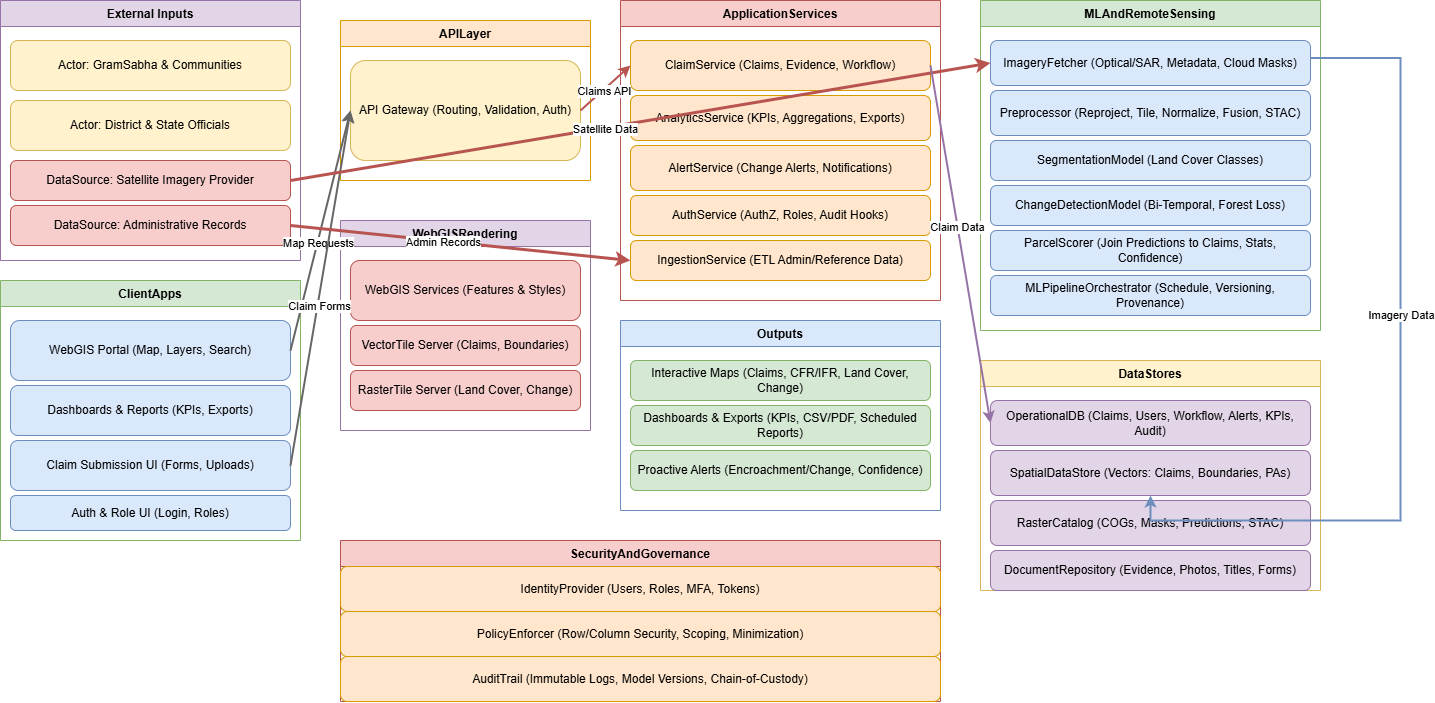

The diagram above was exported from draw.io. Its source (the exported page's mxGraphModel, read from the mxfile embedded in the PNG):
<mxGraphModel dx="1158" dy="696" grid="1" gridSize="10" guides="1" tooltips="1" connect="1" arrows="1" fold="1" page="1" pageScale="1" pageWidth="1400" pageHeight="850" math="0" shadow="0">
  <root>
    <mxCell id="0" />
    <mxCell id="1" parent="0" />
    <mxCell id="2" value="External Inputs" style="swimlane;fontStyle=1;align=center;verticalAlign=top;childLayout=stackLayout;horizontal=1;startSize=26;horizontalStack=0;resizeParent=1;resizeParentMax=0;resizeLast=0;collapsible=1;marginBottom=0;fillColor=#e1d5e7;strokeColor=#9673a6;" parent="1" vertex="1">
      <mxGeometry x="20" y="20" width="300" height="260" as="geometry" />
    </mxCell>
    <mxCell id="3" value="Actor: GramSabha &amp; Communities" style="rounded=1;whiteSpace=wrap;html=1;fillColor=#fff2cc;strokeColor=#d6b656;" parent="2" vertex="1">
      <mxGeometry x="10" y="40" width="280" height="50" as="geometry" />
    </mxCell>
    <mxCell id="4" value="Actor: District &amp; State Officials" style="rounded=1;whiteSpace=wrap;html=1;fillColor=#fff2cc;strokeColor=#d6b656;" parent="2" vertex="1">
      <mxGeometry x="10" y="100" width="280" height="50" as="geometry" />
    </mxCell>
    <mxCell id="5" value="DataSource: Satellite Imagery Provider" style="rounded=1;whiteSpace=wrap;html=1;fillColor=#f8cecc;strokeColor=#b85450;" parent="2" vertex="1">
      <mxGeometry x="10" y="160" width="280" height="40" as="geometry" />
    </mxCell>
    <mxCell id="6" value="DataSource: Administrative Records" style="rounded=1;whiteSpace=wrap;html=1;fillColor=#f8cecc;strokeColor=#b85450;" parent="2" vertex="1">
      <mxGeometry x="10" y="205" width="280" height="40" as="geometry" />
    </mxCell>
    <mxCell id="7" value="ClientApps" style="swimlane;fontStyle=1;align=center;verticalAlign=top;childLayout=stackLayout;horizontal=1;startSize=26;horizontalStack=0;resizeParent=1;resizeParentMax=0;resizeLast=0;collapsible=1;marginBottom=0;fillColor=#d5e8d4;strokeColor=#82b366;" parent="1" vertex="1">
      <mxGeometry x="20" y="300" width="300" height="260" as="geometry" />
    </mxCell>
    <mxCell id="8" value="WebGIS Portal (Map, Layers, Search)" style="rounded=1;whiteSpace=wrap;html=1;fillColor=#dae8fc;strokeColor=#6c8ebf;" parent="7" vertex="1">
      <mxGeometry x="10" y="40" width="280" height="60" as="geometry" />
    </mxCell>
    <mxCell id="9" value="Dashboards &amp; Reports (KPIs, Exports)" style="rounded=1;whiteSpace=wrap;html=1;fillColor=#dae8fc;strokeColor=#6c8ebf;" parent="7" vertex="1">
      <mxGeometry x="10" y="105" width="280" height="50" as="geometry" />
    </mxCell>
    <mxCell id="10" value="Claim Submission UI (Forms, Uploads)" style="rounded=1;whiteSpace=wrap;html=1;fillColor=#dae8fc;strokeColor=#6c8ebf;" parent="7" vertex="1">
      <mxGeometry x="10" y="160" width="280" height="50" as="geometry" />
    </mxCell>
    <mxCell id="11" value="Auth &amp; Role UI (Login, Roles)" style="rounded=1;whiteSpace=wrap;html=1;fillColor=#dae8fc;strokeColor=#6c8ebf;" parent="7" vertex="1">
      <mxGeometry x="10" y="215" width="280" height="35" as="geometry" />
    </mxCell>
    <mxCell id="12" value="APILayer" style="swimlane;fontStyle=1;align=center;verticalAlign=top;childLayout=stackLayout;horizontal=1;startSize=26;horizontalStack=0;resizeParent=1;resizeParentMax=0;resizeLast=0;collapsible=1;marginBottom=0;fillColor=#ffe6cc;strokeColor=#d79b00;" parent="1" vertex="1">
      <mxGeometry x="360" y="40" width="250" height="160" as="geometry" />
    </mxCell>
    <mxCell id="13" value="API Gateway (Routing, Validation, Auth)" style="rounded=1;whiteSpace=wrap;html=1;fillColor=#fff2cc;strokeColor=#d6b656;" parent="12" vertex="1">
      <mxGeometry x="10" y="40" width="230" height="100" as="geometry" />
    </mxCell>
    <mxCell id="14" value="ApplicationServices" style="swimlane;fontStyle=1;align=center;verticalAlign=top;childLayout=stackLayout;horizontal=1;startSize=26;horizontalStack=0;resizeParent=1;resizeParentMax=0;resizeLast=0;collapsible=1;marginBottom=0;fillColor=#f8cecc;strokeColor=#b85450;" parent="1" vertex="1">
      <mxGeometry x="640" y="20" width="320" height="300" as="geometry" />
    </mxCell>
    <mxCell id="15" value="ClaimService (Claims, Evidence, Workflow)" style="rounded=1;whiteSpace=wrap;html=1;fillColor=#ffe6cc;strokeColor=#d79b00;" parent="14" vertex="1">
      <mxGeometry x="10" y="40" width="300" height="50" as="geometry" />
    </mxCell>
    <mxCell id="16" value="AnalyticsService (KPIs, Aggregations, Exports)" style="rounded=1;whiteSpace=wrap;html=1;fillColor=#ffe6cc;strokeColor=#d79b00;" parent="14" vertex="1">
      <mxGeometry x="10" y="95" width="300" height="45" as="geometry" />
    </mxCell>
    <mxCell id="17" value="AlertService (Change Alerts, Notifications)" style="rounded=1;whiteSpace=wrap;html=1;fillColor=#ffe6cc;strokeColor=#d79b00;" parent="14" vertex="1">
      <mxGeometry x="10" y="145" width="300" height="45" as="geometry" />
    </mxCell>
    <mxCell id="18" value="AuthService (AuthZ, Roles, Audit Hooks)" style="rounded=1;whiteSpace=wrap;html=1;fillColor=#ffe6cc;strokeColor=#d79b00;" parent="14" vertex="1">
      <mxGeometry x="10" y="195" width="300" height="40" as="geometry" />
    </mxCell>
    <mxCell id="19" value="IngestionService (ETL Admin/Reference Data)" style="rounded=1;whiteSpace=wrap;html=1;fillColor=#ffe6cc;strokeColor=#d79b00;" parent="14" vertex="1">
      <mxGeometry x="10" y="240" width="300" height="40" as="geometry" />
    </mxCell>
    <mxCell id="20" value="WebGISRendering" style="swimlane;fontStyle=1;align=center;verticalAlign=top;childLayout=stackLayout;horizontal=1;startSize=26;horizontalStack=0;resizeParent=1;resizeParentMax=0;resizeLast=0;collapsible=1;marginBottom=0;fillColor=#e1d5e7;strokeColor=#9673a6;" parent="1" vertex="1">
      <mxGeometry x="360" y="240" width="250" height="210" as="geometry" />
    </mxCell>
    <mxCell id="21" value="WebGIS Services (Features &amp; Styles)" style="rounded=1;whiteSpace=wrap;html=1;fillColor=#f8cecc;strokeColor=#b85450;" parent="20" vertex="1">
      <mxGeometry x="10" y="40" width="230" height="60" as="geometry" />
    </mxCell>
    <mxCell id="22" value="VectorTile Server (Claims, Boundaries)" style="rounded=1;whiteSpace=wrap;html=1;fillColor=#f8cecc;strokeColor=#b85450;" parent="20" vertex="1">
      <mxGeometry x="10" y="105" width="230" height="40" as="geometry" />
    </mxCell>
    <mxCell id="23" value="RasterTile Server (Land Cover, Change)" style="rounded=1;whiteSpace=wrap;html=1;fillColor=#f8cecc;strokeColor=#b85450;" parent="20" vertex="1">
      <mxGeometry x="10" y="150" width="230" height="40" as="geometry" />
    </mxCell>
    <mxCell id="24" value="MLAndRemoteSensing" style="swimlane;fontStyle=1;align=center;verticalAlign=top;childLayout=stackLayout;horizontal=1;startSize=26;horizontalStack=0;resizeParent=1;resizeParentMax=0;resizeLast=0;collapsible=1;marginBottom=0;fillColor=#d5e8d4;strokeColor=#82b366;" parent="1" vertex="1">
      <mxGeometry x="1000" y="20" width="340" height="330" as="geometry" />
    </mxCell>
    <mxCell id="25" value="ImageryFetcher (Optical/SAR, Metadata, Cloud Masks)" style="rounded=1;whiteSpace=wrap;html=1;fillColor=#dae8fc;strokeColor=#6c8ebf;" parent="24" vertex="1">
      <mxGeometry x="10" y="40" width="320" height="45" as="geometry" />
    </mxCell>
    <mxCell id="26" value="Preprocessor (Reproject, Tile, Normalize, Fusion, STAC)" style="rounded=1;whiteSpace=wrap;html=1;fillColor=#dae8fc;strokeColor=#6c8ebf;" parent="24" vertex="1">
      <mxGeometry x="10" y="90" width="320" height="45" as="geometry" />
    </mxCell>
    <mxCell id="27" value="SegmentationModel (Land Cover Classes)" style="rounded=1;whiteSpace=wrap;html=1;fillColor=#dae8fc;strokeColor=#6c8ebf;" parent="24" vertex="1">
      <mxGeometry x="10" y="140" width="320" height="40" as="geometry" />
    </mxCell>
    <mxCell id="28" value="ChangeDetectionModel (Bi-Temporal, Forest Loss)" style="rounded=1;whiteSpace=wrap;html=1;fillColor=#dae8fc;strokeColor=#6c8ebf;" parent="24" vertex="1">
      <mxGeometry x="10" y="185" width="320" height="40" as="geometry" />
    </mxCell>
    <mxCell id="29" value="ParcelScorer (Join Predictions to Claims, Stats, Confidence)" style="rounded=1;whiteSpace=wrap;html=1;fillColor=#dae8fc;strokeColor=#6c8ebf;" parent="24" vertex="1">
      <mxGeometry x="10" y="230" width="320" height="40" as="geometry" />
    </mxCell>
    <mxCell id="30" value="MLPipelineOrchestrator (Schedule, Versioning, Provenance)" style="rounded=1;whiteSpace=wrap;html=1;fillColor=#dae8fc;strokeColor=#6c8ebf;" parent="24" vertex="1">
      <mxGeometry x="10" y="275" width="320" height="40" as="geometry" />
    </mxCell>
    <mxCell id="31" value="DataStores" style="swimlane;fontStyle=1;align=center;verticalAlign=top;childLayout=stackLayout;horizontal=1;startSize=26;horizontalStack=0;resizeParent=1;resizeParentMax=0;resizeLast=0;collapsible=1;marginBottom=0;fillColor=#fff2cc;strokeColor=#d6b656;" parent="1" vertex="1">
      <mxGeometry x="1000" y="380" width="340" height="230" as="geometry" />
    </mxCell>
    <mxCell id="32" value="OperationalDB (Claims, Users, Workflow, Alerts, KPIs, Audit)" style="rounded=1;whiteSpace=wrap;html=1;fillColor=#e1d5e7;strokeColor=#9673a6;" parent="31" vertex="1">
      <mxGeometry x="10" y="40" width="320" height="45" as="geometry" />
    </mxCell>
    <mxCell id="33" value="SpatialDataStore (Vectors: Claims, Boundaries, PAs)" style="rounded=1;whiteSpace=wrap;html=1;fillColor=#e1d5e7;strokeColor=#9673a6;" parent="31" vertex="1">
      <mxGeometry x="10" y="90" width="320" height="45" as="geometry" />
    </mxCell>
    <mxCell id="34" value="RasterCatalog (COGs, Masks, Predictions, STAC)" style="rounded=1;whiteSpace=wrap;html=1;fillColor=#e1d5e7;strokeColor=#9673a6;" parent="31" vertex="1">
      <mxGeometry x="10" y="140" width="320" height="45" as="geometry" />
    </mxCell>
    <mxCell id="35" value="DocumentRepository (Evidence, Photos, Titles, Forms)" style="rounded=1;whiteSpace=wrap;html=1;fillColor=#e1d5e7;strokeColor=#9673a6;" parent="31" vertex="1">
      <mxGeometry x="10" y="190" width="320" height="40" as="geometry" />
    </mxCell>
    <mxCell id="36" value="SecurityAndGovernance" style="swimlane;fontStyle=1;align=center;verticalAlign=top;childLayout=stackLayout;horizontal=1;startSize=26;horizontalStack=0;resizeParent=1;resizeParentMax=0;resizeLast=0;collapsible=1;marginBottom=0;fillColor=#f8cecc;strokeColor=#b85450;" parent="1" vertex="1">
      <mxGeometry x="360" y="560" width="600" height="161" as="geometry" />
    </mxCell>
    <mxCell id="37" value="IdentityProvider (Users, Roles, MFA, Tokens)" style="rounded=1;whiteSpace=wrap;html=1;fillColor=#ffe6cc;strokeColor=#d79b00;" parent="36" vertex="1">
      <mxGeometry y="26" width="600" height="45" as="geometry" />
    </mxCell>
    <mxCell id="38" value="PolicyEnforcer (Row/Column Security, Scoping, Minimization)" style="rounded=1;whiteSpace=wrap;html=1;fillColor=#ffe6cc;strokeColor=#d79b00;" parent="36" vertex="1">
      <mxGeometry y="71" width="600" height="45" as="geometry" />
    </mxCell>
    <mxCell id="39" value="AuditTrail (Immutable Logs, Model Versions, Chain-of-Custody)" style="rounded=1;whiteSpace=wrap;html=1;fillColor=#ffe6cc;strokeColor=#d79b00;" parent="36" vertex="1">
      <mxGeometry y="116" width="600" height="45" as="geometry" />
    </mxCell>
    <mxCell id="40" value="Outputs" style="swimlane;fontStyle=1;align=center;verticalAlign=top;childLayout=stackLayout;horizontal=1;startSize=26;horizontalStack=0;resizeParent=1;resizeParentMax=0;resizeLast=0;collapsible=1;marginBottom=0;fillColor=#dae8fc;strokeColor=#6c8ebf;" parent="1" vertex="1">
      <mxGeometry x="640" y="340" width="320" height="190" as="geometry" />
    </mxCell>
    <mxCell id="41" value="Interactive Maps (Claims, CFR/IFR, Land Cover, Change)" style="rounded=1;whiteSpace=wrap;html=1;fillColor=#d5e8d4;strokeColor=#82b366;" parent="40" vertex="1">
      <mxGeometry x="10" y="40" width="300" height="40" as="geometry" />
    </mxCell>
    <mxCell id="42" value="Dashboards &amp; Exports (KPIs, CSV/PDF, Scheduled Reports)" style="rounded=1;whiteSpace=wrap;html=1;fillColor=#d5e8d4;strokeColor=#82b366;" parent="40" vertex="1">
      <mxGeometry x="10" y="85" width="300" height="40" as="geometry" />
    </mxCell>
    <mxCell id="43" value="Proactive Alerts (Encroachment/Change, Confidence)" style="rounded=1;whiteSpace=wrap;html=1;fillColor=#d5e8d4;strokeColor=#82b366;" parent="40" vertex="1">
      <mxGeometry x="10" y="130" width="300" height="40" as="geometry" />
    </mxCell>
    <mxCell id="44" value="" style="endArrow=classic;html=1;rounded=0;exitX=1;exitY=0.5;exitDx=0;exitDy=0;entryX=0;entryY=0.5;entryDx=0;entryDy=0;strokeColor=#666666;strokeWidth=2;" parent="1" source="8" target="13" edge="1">
      <mxGeometry width="50" height="50" relative="1" as="geometry">
        <mxPoint x="330" y="370" as="sourcePoint" />
        <mxPoint x="380" y="320" as="targetPoint" />
      </mxGeometry>
    </mxCell>
    <mxCell id="45" value="Map Requests" style="edgeLabel;html=1;align=center;verticalAlign=middle;resizable=0;points=[];" parent="44" vertex="1" connectable="0">
      <mxGeometry x="-0.1" y="-1" relative="1" as="geometry">
        <mxPoint as="offset" />
      </mxGeometry>
    </mxCell>
    <mxCell id="46" value="" style="endArrow=classic;html=1;rounded=0;exitX=1;exitY=0.5;exitDx=0;exitDy=0;entryX=0;entryY=0.5;entryDx=0;entryDy=0;strokeColor=#666666;strokeWidth=2;" parent="1" source="10" target="13" edge="1">
      <mxGeometry width="50" height="50" relative="1" as="geometry">
        <mxPoint x="330" y="485" as="sourcePoint" />
        <mxPoint x="380" y="435" as="targetPoint" />
      </mxGeometry>
    </mxCell>
    <mxCell id="47" value="Claim Forms" style="edgeLabel;html=1;align=center;verticalAlign=middle;resizable=0;points=[];" parent="46" vertex="1" connectable="0">
      <mxGeometry x="-0.1" y="-1" relative="1" as="geometry">
        <mxPoint as="offset" />
      </mxGeometry>
    </mxCell>
    <mxCell id="48" value="" style="endArrow=classic;html=1;rounded=0;exitX=1;exitY=0.5;exitDx=0;exitDy=0;entryX=0;entryY=0.5;entryDx=0;entryDy=0;strokeColor=#b85450;strokeWidth=2;" parent="1" source="13" target="15" edge="1">
      <mxGeometry width="50" height="50" relative="1" as="geometry">
        <mxPoint x="610" y="90" as="sourcePoint" />
        <mxPoint x="660" y="40" as="targetPoint" />
      </mxGeometry>
    </mxCell>
    <mxCell id="49" value="Claims API" style="edgeLabel;html=1;align=center;verticalAlign=middle;resizable=0;points=[];" parent="48" vertex="1" connectable="0">
      <mxGeometry x="-0.1" y="-1" relative="1" as="geometry">
        <mxPoint as="offset" />
      </mxGeometry>
    </mxCell>
    <mxCell id="50" value="" style="endArrow=classic;html=1;rounded=0;exitX=1;exitY=0.5;exitDx=0;exitDy=0;entryX=0;entryY=0.5;entryDx=0;entryDy=0;strokeColor=#b85450;strokeWidth=3;" parent="1" source="5" target="25" edge="1">
      <mxGeometry width="50" height="50" relative="1" as="geometry">
        <mxPoint x="320" y="200" as="sourcePoint" />
        <mxPoint x="1000" y="62" as="targetPoint" />
      </mxGeometry>
    </mxCell>
    <mxCell id="51" value="Satellite Data" style="edgeLabel;html=1;align=center;verticalAlign=middle;resizable=0;points=[];" parent="50" vertex="1" connectable="0">
      <mxGeometry x="-0.1" y="-1" relative="1" as="geometry">
        <mxPoint as="offset" />
      </mxGeometry>
    </mxCell>
    <mxCell id="52" value="" style="endArrow=classic;html=1;rounded=0;exitX=1;exitY=0.5;exitDx=0;exitDy=0;entryX=0;entryY=0.5;entryDx=0;entryDy=0;strokeColor=#b85450;strokeWidth=3;" parent="1" source="6" target="19" edge="1">
      <mxGeometry width="50" height="50" relative="1" as="geometry">
        <mxPoint x="320" y="225" as="sourcePoint" />
        <mxPoint x="640" y="280" as="targetPoint" />
      </mxGeometry>
    </mxCell>
    <mxCell id="53" value="Admin Records" style="edgeLabel;html=1;align=center;verticalAlign=middle;resizable=0;points=[];" parent="52" vertex="1" connectable="0">
      <mxGeometry x="-0.1" y="-1" relative="1" as="geometry">
        <mxPoint as="offset" />
      </mxGeometry>
    </mxCell>
    <mxCell id="54" value="" style="endArrow=classic;html=1;rounded=0;exitX=1;exitY=0.5;exitDx=0;exitDy=0;entryX=0.5;entryY=0;entryDx=0;entryDy=0;strokeColor=#6c8ebf;strokeWidth=2;edgeStyle=orthogonalEdgeStyle;" parent="1" edge="1">
      <mxGeometry width="50" height="50" relative="1" as="geometry">
        <mxPoint x="1330" y="77.50000000000011" as="sourcePoint" />
        <mxPoint x="1170" y="515" as="targetPoint" />
        <Array as="points">
          <mxPoint x="1420" y="77" />
          <mxPoint x="1420" y="540" />
          <mxPoint x="1170" y="540" />
        </Array>
      </mxGeometry>
    </mxCell>
    <mxCell id="55" value="Imagery Data" style="edgeLabel;html=1;align=center;verticalAlign=middle;resizable=0;points=[];" parent="54" vertex="1" connectable="0">
      <mxGeometry x="-0.1" y="-1" relative="1" as="geometry">
        <mxPoint x="1" y="-25" as="offset" />
      </mxGeometry>
    </mxCell>
    <mxCell id="56" value="" style="endArrow=classic;html=1;rounded=0;exitX=1;exitY=0.5;exitDx=0;exitDy=0;entryX=0;entryY=0.5;entryDx=0;entryDy=0;strokeColor=#9673a6;strokeWidth=2;" parent="1" source="15" target="32" edge="1">
      <mxGeometry width="50" height="50" relative="1" as="geometry">
        <mxPoint x="960" y="85" as="sourcePoint" />
        <mxPoint x="1000" y="422" as="targetPoint" />
      </mxGeometry>
    </mxCell>
    <mxCell id="57" value="Claim Data" style="edgeLabel;html=1;align=center;verticalAlign=middle;resizable=0;points=[];" parent="56" vertex="1" connectable="0">
      <mxGeometry x="-0.1" y="-1" relative="1" as="geometry">
        <mxPoint as="offset" />
      </mxGeometry>
    </mxCell>
  </root>
</mxGraphModel>